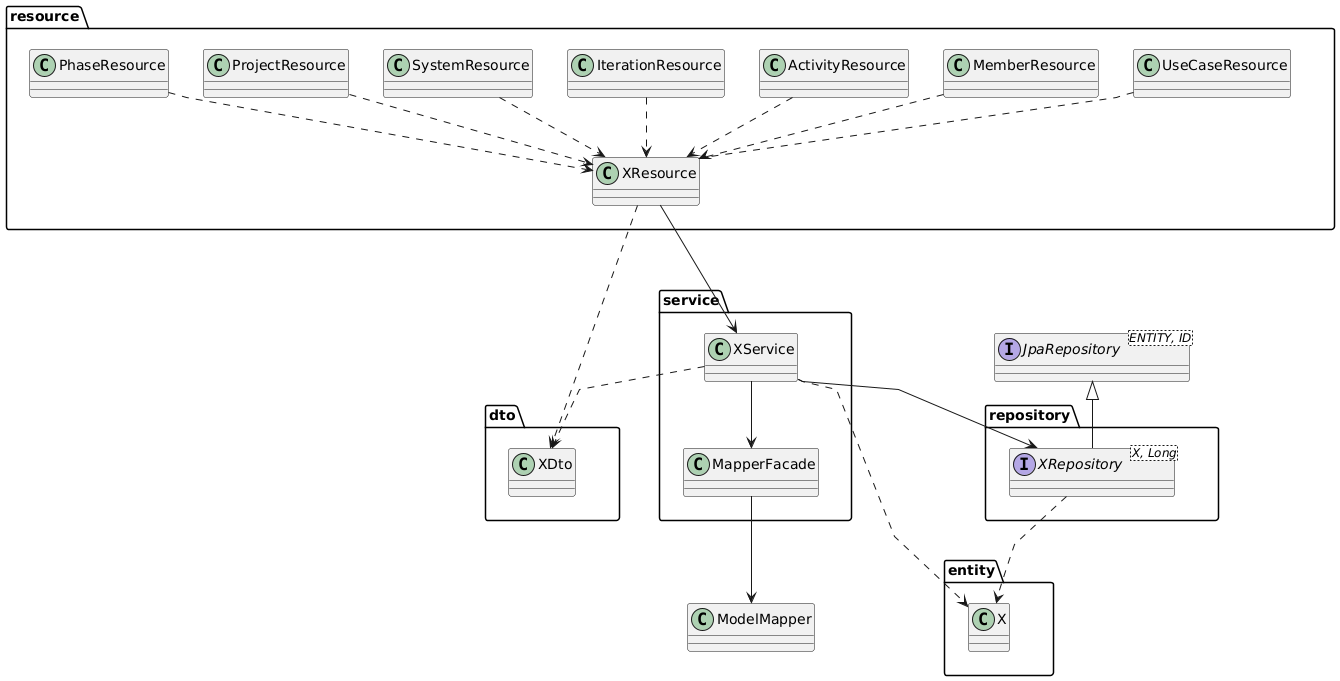

The diagram above was rendered by PlantUML. Its source (embedded in the PNG):
@startuml
skinparam linetype polyline

resource -[hidden]down> service
resource .[hidden]down> dto
service -[hidden]down> repository
service .[hidden]down> dto
service .[hidden]down> entity
repository -[hidden]down> entity

interface JpaRepository<ENTITY, ID>
class ModelMapper

namespace resource {
    class MemberResource
    class UseCaseResource
    class PhaseResource
    class ProjectResource
    class SystemResource
    class IterationResource
    class ActivityResource


    MemberResource .down.> XResource
    UseCaseResource .down.> XResource
    PhaseResource .down.> XResource
    ProjectResource .down.> XResource
    SystemResource .down.> XResource
    IterationResource .down.> XResource
    ActivityResource .down.> XResource
}

namespace service {
    class XService
    class MapperFacade

    XService --> MapperFacade
}
namespace repository {
    interface XRepository<X, Long> extends .JpaRepository
}
namespace entity {
    class X
}
namespace dto {
    class XDto
}

    resource.XResource -down--> service.XService
    resource.XResource .down.> dto.XDto

    service.XService -down-> repository.XRepository
    service.XService .down.> dto.XDto
    service.XService .down> entity.X
    service.MapperFacade --> ModelMapper

    repository.XRepository ..> entity.X

@enduml